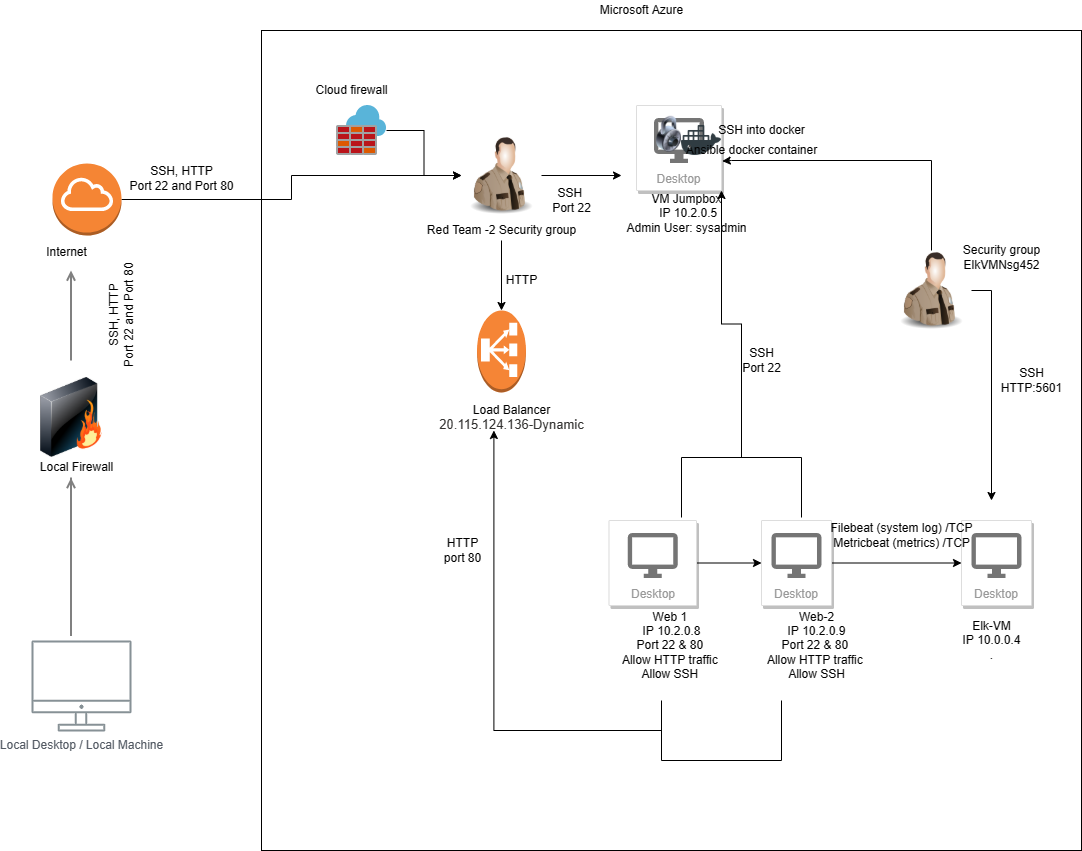

The diagram above was exported from draw.io. Its source (the exported page's mxGraphModel, read from the mxfile embedded in the PNG):
<mxGraphModel dx="1662" dy="2448" grid="1" gridSize="10" guides="1" tooltips="1" connect="1" arrows="1" fold="1" page="1" pageScale="1" pageWidth="1169" pageHeight="827" math="0" shadow="0">
  <root>
    <mxCell id="0" />
    <mxCell id="1" parent="0" />
    <mxCell id="UEzPUAAOIrF-is8g5C7q-166" style="edgeStyle=orthogonalEdgeStyle;rounded=0;orthogonalLoop=1;jettySize=auto;html=1;startArrow=none;startFill=0;endArrow=open;endFill=0;strokeColor=#808080;strokeWidth=2;" parent="1" edge="1">
      <mxGeometry relative="1" as="geometry">
        <mxPoint x="119.5" y="-510" as="sourcePoint" />
        <mxPoint x="119.5" y="-600" as="targetPoint" />
        <Array as="points">
          <mxPoint x="119.5" y="-510" />
          <mxPoint x="119.5" y="-510" />
        </Array>
      </mxGeometry>
    </mxCell>
    <mxCell id="UEzPUAAOIrF-is8g5C7q-170" style="edgeStyle=orthogonalEdgeStyle;rounded=0;orthogonalLoop=1;jettySize=auto;html=1;startArrow=none;startFill=0;endArrow=open;endFill=0;strokeColor=#808080;strokeWidth=2;" parent="1" source="sScFGl069eAvYY5LRd9V-5" edge="1">
      <mxGeometry relative="1" as="geometry">
        <mxPoint x="119.5" y="-254.5" as="sourcePoint" />
        <mxPoint x="119.5" y="-392.5" as="targetPoint" />
        <Array as="points">
          <mxPoint x="119.5" y="-234.5" />
          <mxPoint x="119.5" y="-234.5" />
        </Array>
      </mxGeometry>
    </mxCell>
    <mxCell id="sScFGl069eAvYY5LRd9V-1" value="Local Desktop / Local Machine&lt;br&gt;" style="sketch=0;outlineConnect=0;gradientColor=none;fontColor=#545B64;strokeColor=none;fillColor=#879196;dashed=0;verticalLabelPosition=bottom;verticalAlign=top;align=center;html=1;fontSize=12;fontStyle=0;aspect=fixed;shape=mxgraph.aws4.illustration_desktop;pointerEvents=1" parent="1" vertex="1">
      <mxGeometry x="80" y="-230" width="100" height="91" as="geometry" />
    </mxCell>
    <mxCell id="sScFGl069eAvYY5LRd9V-4" value="" style="image;html=1;image=img/lib/clip_art/networking/Firewall_128x128.png" parent="1" vertex="1">
      <mxGeometry x="80" y="-493" width="80" height="80" as="geometry" />
    </mxCell>
    <mxCell id="sScFGl069eAvYY5LRd9V-5" value="Local Firewall&lt;br&gt;" style="text;html=1;align=center;verticalAlign=middle;resizable=0;points=[];autosize=1;strokeColor=none;fillColor=none;" parent="1" vertex="1">
      <mxGeometry x="80" y="-413" width="90" height="20" as="geometry" />
    </mxCell>
    <mxCell id="NNuGQEmUJmLgLM52BhE_-8" value="" style="edgeStyle=orthogonalEdgeStyle;rounded=0;orthogonalLoop=1;jettySize=auto;html=1;" parent="1" source="sScFGl069eAvYY5LRd9V-9" target="sScFGl069eAvYY5LRd9V-20" edge="1">
      <mxGeometry relative="1" as="geometry">
        <mxPoint x="255" y="-645" as="targetPoint" />
      </mxGeometry>
    </mxCell>
    <mxCell id="sScFGl069eAvYY5LRd9V-9" value="" style="outlineConnect=0;dashed=0;verticalLabelPosition=bottom;verticalAlign=top;align=center;html=1;shape=mxgraph.aws3.internet_gateway;fillColor=#F58534;gradientColor=none;" parent="1" vertex="1">
      <mxGeometry x="101" y="-707" width="69" height="72" as="geometry" />
    </mxCell>
    <mxCell id="sScFGl069eAvYY5LRd9V-14" value="Internet&lt;br&gt;" style="text;html=1;align=center;verticalAlign=middle;resizable=0;points=[];autosize=1;strokeColor=none;fillColor=none;" parent="1" vertex="1">
      <mxGeometry x="84.5" y="-628" width="60" height="20" as="geometry" />
    </mxCell>
    <mxCell id="eCkml06IATMbpe0bBIMq-5" value="" style="edgeStyle=orthogonalEdgeStyle;rounded=0;orthogonalLoop=1;jettySize=auto;html=1;" parent="1" source="sScFGl069eAvYY5LRd9V-15" target="sScFGl069eAvYY5LRd9V-20" edge="1">
      <mxGeometry relative="1" as="geometry" />
    </mxCell>
    <mxCell id="sScFGl069eAvYY5LRd9V-15" value="" style="sketch=0;aspect=fixed;html=1;points=[];align=center;image;fontSize=12;image=img/lib/mscae/Azure_Firewall.svg;" parent="1" vertex="1">
      <mxGeometry x="385" y="-765" width="50" height="50" as="geometry" />
    </mxCell>
    <mxCell id="sScFGl069eAvYY5LRd9V-30" value="" style="edgeStyle=orthogonalEdgeStyle;rounded=0;orthogonalLoop=1;jettySize=auto;html=1;" parent="1" source="sScFGl069eAvYY5LRd9V-20" edge="1">
      <mxGeometry relative="1" as="geometry">
        <mxPoint x="670" y="-695" as="targetPoint" />
      </mxGeometry>
    </mxCell>
    <mxCell id="sScFGl069eAvYY5LRd9V-20" value="" style="image;html=1;image=img/lib/clip_art/people/Security_Man_128x128.png" parent="1" vertex="1">
      <mxGeometry x="510" y="-735" width="80" height="80" as="geometry" />
    </mxCell>
    <mxCell id="NNuGQEmUJmLgLM52BhE_-18" value="" style="edgeStyle=orthogonalEdgeStyle;rounded=0;orthogonalLoop=1;jettySize=auto;html=1;" parent="1" source="sScFGl069eAvYY5LRd9V-23" target="NNuGQEmUJmLgLM52BhE_-16" edge="1">
      <mxGeometry relative="1" as="geometry" />
    </mxCell>
    <mxCell id="sScFGl069eAvYY5LRd9V-23" value="Red Team -2 Security group&lt;br&gt;" style="text;html=1;align=center;verticalAlign=middle;resizable=0;points=[];autosize=1;strokeColor=none;fillColor=none;" parent="1" vertex="1">
      <mxGeometry x="470" y="-650" width="160" height="20" as="geometry" />
    </mxCell>
    <mxCell id="sScFGl069eAvYY5LRd9V-24" value="Desktop" style="strokeColor=#dddddd;shadow=1;strokeWidth=1;rounded=1;absoluteArcSize=1;arcSize=2;labelPosition=center;verticalLabelPosition=middle;align=center;verticalAlign=bottom;spacingLeft=0;fontColor=#999999;fontSize=12;whiteSpace=wrap;spacingBottom=2;" parent="1" vertex="1">
      <mxGeometry x="685" y="-765" width="85" height="85" as="geometry" />
    </mxCell>
    <mxCell id="sScFGl069eAvYY5LRd9V-25" value="" style="sketch=0;dashed=0;connectable=0;html=1;fillColor=#757575;strokeColor=none;shape=mxgraph.gcp2.desktop;part=1;" parent="sScFGl069eAvYY5LRd9V-24" vertex="1">
      <mxGeometry x="0.5" width="50" height="45" relative="1" as="geometry">
        <mxPoint x="-25" y="12.5" as="offset" />
      </mxGeometry>
    </mxCell>
    <mxCell id="sScFGl069eAvYY5LRd9V-32" value="" style="image;html=1;image=img/lib/clip_art/general/Lock_128x128.png" parent="sScFGl069eAvYY5LRd9V-24" vertex="1">
      <mxGeometry x="20" y="10" width="25" height="37.5" as="geometry" />
    </mxCell>
    <mxCell id="sScFGl069eAvYY5LRd9V-61" value="" style="shape=image;html=1;verticalAlign=top;verticalLabelPosition=bottom;labelBackgroundColor=#ffffff;imageAspect=0;aspect=fixed;image=https://cdn1.iconfinder.com/data/icons/social-media-2106/24/social_media_social_media_logo_docker-128.png" parent="sScFGl069eAvYY5LRd9V-24" vertex="1">
      <mxGeometry x="45" y="15" width="40" height="40" as="geometry" />
    </mxCell>
    <mxCell id="sScFGl069eAvYY5LRd9V-31" value="VM Jumpbox&lt;br&gt;&amp;nbsp;IP 10.2.0.5&lt;br&gt;Admin User: sysadmin&lt;br&gt;&amp;nbsp;" style="text;html=1;align=center;verticalAlign=middle;resizable=0;points=[];autosize=1;strokeColor=none;fillColor=none;" parent="1" vertex="1">
      <mxGeometry x="665" y="-680" width="140" height="60" as="geometry" />
    </mxCell>
    <mxCell id="g1Ovn50C4Ltl7ECW3W4e-10" value="" style="edgeStyle=orthogonalEdgeStyle;rounded=0;orthogonalLoop=1;jettySize=auto;html=1;" parent="1" source="sScFGl069eAvYY5LRd9V-39" target="sScFGl069eAvYY5LRd9V-43" edge="1">
      <mxGeometry relative="1" as="geometry" />
    </mxCell>
    <mxCell id="sScFGl069eAvYY5LRd9V-39" value="Desktop" style="strokeColor=#dddddd;shadow=1;strokeWidth=1;rounded=1;absoluteArcSize=1;arcSize=2;labelPosition=center;verticalLabelPosition=middle;align=center;verticalAlign=bottom;spacingLeft=0;fontColor=#999999;fontSize=12;whiteSpace=wrap;spacingBottom=2;" parent="1" vertex="1">
      <mxGeometry x="657.5" y="-350" width="87.5" height="85" as="geometry" />
    </mxCell>
    <mxCell id="sScFGl069eAvYY5LRd9V-40" value="" style="sketch=0;dashed=0;connectable=0;html=1;fillColor=#757575;strokeColor=none;shape=mxgraph.gcp2.desktop;part=1;" parent="sScFGl069eAvYY5LRd9V-39" vertex="1">
      <mxGeometry x="0.5" width="50" height="45" relative="1" as="geometry">
        <mxPoint x="-25" y="12.5" as="offset" />
      </mxGeometry>
    </mxCell>
    <mxCell id="g1Ovn50C4Ltl7ECW3W4e-11" value="" style="edgeStyle=orthogonalEdgeStyle;rounded=0;orthogonalLoop=1;jettySize=auto;html=1;" parent="1" source="sScFGl069eAvYY5LRd9V-43" target="g1Ovn50C4Ltl7ECW3W4e-1" edge="1">
      <mxGeometry relative="1" as="geometry" />
    </mxCell>
    <mxCell id="sScFGl069eAvYY5LRd9V-43" value="Desktop" style="strokeColor=#dddddd;shadow=1;strokeWidth=1;rounded=1;absoluteArcSize=1;arcSize=2;labelPosition=center;verticalLabelPosition=middle;align=center;verticalAlign=bottom;spacingLeft=0;fontColor=#999999;fontSize=12;whiteSpace=wrap;spacingBottom=2;" parent="1" vertex="1">
      <mxGeometry x="810" y="-350" width="70" height="85" as="geometry" />
    </mxCell>
    <mxCell id="sScFGl069eAvYY5LRd9V-44" value="" style="sketch=0;dashed=0;connectable=0;html=1;fillColor=#757575;strokeColor=none;shape=mxgraph.gcp2.desktop;part=1;" parent="sScFGl069eAvYY5LRd9V-43" vertex="1">
      <mxGeometry x="0.5" width="50" height="45" relative="1" as="geometry">
        <mxPoint x="-25" y="12.5" as="offset" />
      </mxGeometry>
    </mxCell>
    <mxCell id="sScFGl069eAvYY5LRd9V-55" value="Web 1&amp;nbsp;&lt;br&gt;IP 10.2.0.8&lt;br&gt;Port 22 &amp;amp; 80&amp;nbsp;&lt;br&gt;Allow HTTP traffic&amp;nbsp;&lt;br&gt;Allow SSH&amp;nbsp;" style="text;html=1;align=center;verticalAlign=middle;resizable=0;points=[];autosize=1;strokeColor=none;fillColor=none;rotation=0;" parent="1" vertex="1">
      <mxGeometry x="665" y="-265" width="110" height="80" as="geometry" />
    </mxCell>
    <mxCell id="sScFGl069eAvYY5LRd9V-56" value="Web-2&lt;br&gt;IP 10.2.0.9&lt;br&gt;Port 22 &amp;amp; 80&amp;nbsp;&lt;br&gt;Allow HTTP traffic&amp;nbsp;&lt;br&gt;Allow SSH" style="text;html=1;align=center;verticalAlign=middle;resizable=0;points=[];autosize=1;strokeColor=none;fillColor=none;" parent="1" vertex="1">
      <mxGeometry x="810" y="-265" width="110" height="80" as="geometry" />
    </mxCell>
    <mxCell id="NNuGQEmUJmLgLM52BhE_-6" value="" style="whiteSpace=wrap;html=1;aspect=fixed;fillColor=none;" parent="1" vertex="1">
      <mxGeometry x="310" y="-840" width="820" height="820" as="geometry" />
    </mxCell>
    <mxCell id="NNuGQEmUJmLgLM52BhE_-14" value="SSH&amp;nbsp;&lt;br&gt;Port 22" style="text;html=1;align=center;verticalAlign=middle;resizable=0;points=[];autosize=1;strokeColor=none;fillColor=none;" parent="1" vertex="1">
      <mxGeometry x="595" y="-685" width="50" height="30" as="geometry" />
    </mxCell>
    <mxCell id="NNuGQEmUJmLgLM52BhE_-15" value="SSH, HTTP&lt;br&gt;Port 22 and Port 80" style="text;html=1;align=center;verticalAlign=middle;resizable=0;points=[];autosize=1;strokeColor=none;fillColor=none;rotation=0;" parent="1" vertex="1">
      <mxGeometry x="170" y="-707" width="120" height="30" as="geometry" />
    </mxCell>
    <mxCell id="NNuGQEmUJmLgLM52BhE_-16" value="" style="outlineConnect=0;dashed=0;verticalLabelPosition=bottom;verticalAlign=top;align=center;html=1;shape=mxgraph.aws3.classic_load_balancer;fillColor=#F58536;gradientColor=none;" parent="1" vertex="1">
      <mxGeometry x="525.5" y="-560" width="49" height="82" as="geometry" />
    </mxCell>
    <mxCell id="NNuGQEmUJmLgLM52BhE_-19" value="HTTP" style="text;html=1;align=center;verticalAlign=middle;resizable=0;points=[];autosize=1;strokeColor=none;fillColor=none;" parent="1" vertex="1">
      <mxGeometry x="545" y="-600" width="50" height="20" as="geometry" />
    </mxCell>
    <mxCell id="NNuGQEmUJmLgLM52BhE_-21" value="Load Balancer&lt;br&gt;&lt;span style=&quot;color: rgb(50 , 49 , 48) ; font-family: &amp;#34;az_ea_font&amp;#34; , &amp;#34;segoe ui&amp;#34; , &amp;#34;az_font&amp;#34; , , , &amp;#34;blinkmacsystemfont&amp;#34; , &amp;#34;roboto&amp;#34; , &amp;#34;oxygen&amp;#34; , &amp;#34;ubuntu&amp;#34; , &amp;#34;cantarell&amp;#34; , &amp;#34;open sans&amp;#34; , &amp;#34;helvetica neue&amp;#34; , sans-serif ; font-size: 13px ; background-color: rgb(255 , 255 , 255)&quot;&gt;20.115.124.136-Dynamic&lt;br&gt;&lt;/span&gt;" style="text;html=1;align=center;verticalAlign=middle;resizable=0;points=[];autosize=1;strokeColor=none;fillColor=none;" parent="1" vertex="1">
      <mxGeometry x="480" y="-468" width="160" height="30" as="geometry" />
    </mxCell>
    <mxCell id="NNuGQEmUJmLgLM52BhE_-22" value="Ansible docker container" style="text;html=1;align=center;verticalAlign=middle;resizable=0;points=[];autosize=1;strokeColor=none;fillColor=none;" parent="1" vertex="1">
      <mxGeometry x="725" y="-730" width="150" height="20" as="geometry" />
    </mxCell>
    <mxCell id="NNuGQEmUJmLgLM52BhE_-23" value="SSH into docker&lt;br&gt;" style="text;html=1;align=center;verticalAlign=middle;resizable=0;points=[];autosize=1;strokeColor=none;fillColor=none;" parent="1" vertex="1">
      <mxGeometry x="760" y="-750" width="100" height="20" as="geometry" />
    </mxCell>
    <mxCell id="NNuGQEmUJmLgLM52BhE_-35" value="" style="edgeStyle=orthogonalEdgeStyle;rounded=0;orthogonalLoop=1;jettySize=auto;html=1;entryX=1;entryY=1;entryDx=0;entryDy=0;" parent="1" source="NNuGQEmUJmLgLM52BhE_-32" target="sScFGl069eAvYY5LRd9V-24" edge="1">
      <mxGeometry relative="1" as="geometry">
        <mxPoint x="790" y="-493" as="targetPoint" />
      </mxGeometry>
    </mxCell>
    <mxCell id="NNuGQEmUJmLgLM52BhE_-32" value="" style="shape=partialRectangle;whiteSpace=wrap;html=1;bottom=1;right=1;left=1;top=0;fillColor=none;routingCenterX=-0.5;direction=west;" parent="1" vertex="1">
      <mxGeometry x="730" y="-413" width="120" height="60" as="geometry" />
    </mxCell>
    <mxCell id="NNuGQEmUJmLgLM52BhE_-36" value="SSH&lt;br&gt;Port 22" style="text;html=1;align=center;verticalAlign=middle;resizable=0;points=[];autosize=1;strokeColor=none;fillColor=none;" parent="1" vertex="1">
      <mxGeometry x="785" y="-525" width="50" height="30" as="geometry" />
    </mxCell>
    <mxCell id="NNuGQEmUJmLgLM52BhE_-39" value="" style="edgeStyle=orthogonalEdgeStyle;rounded=0;orthogonalLoop=1;jettySize=auto;html=1;entryX=0.39;entryY=0.933;entryDx=0;entryDy=0;entryPerimeter=0;" parent="1" source="NNuGQEmUJmLgLM52BhE_-37" target="NNuGQEmUJmLgLM52BhE_-21" edge="1">
      <mxGeometry relative="1" as="geometry">
        <mxPoint x="770" y="-30" as="targetPoint" />
      </mxGeometry>
    </mxCell>
    <mxCell id="NNuGQEmUJmLgLM52BhE_-37" value="" style="shape=partialRectangle;whiteSpace=wrap;html=1;bottom=1;right=1;left=1;top=0;fillColor=none;routingCenterX=-0.5;" parent="1" vertex="1">
      <mxGeometry x="710" y="-170" width="120" height="60" as="geometry" />
    </mxCell>
    <mxCell id="NNuGQEmUJmLgLM52BhE_-40" value="HTTP&lt;br&gt;port 80" style="text;html=1;align=center;verticalAlign=middle;resizable=0;points=[];autosize=1;strokeColor=none;fillColor=none;" parent="1" vertex="1">
      <mxGeometry x="486" y="-335" width="50" height="30" as="geometry" />
    </mxCell>
    <mxCell id="eCkml06IATMbpe0bBIMq-7" value="Cloud firewall&lt;br&gt;" style="text;html=1;align=center;verticalAlign=middle;resizable=0;points=[];autosize=1;strokeColor=none;fillColor=none;rotation=0;" parent="1" vertex="1">
      <mxGeometry x="355" y="-790" width="90" height="20" as="geometry" />
    </mxCell>
    <mxCell id="eCkml06IATMbpe0bBIMq-12" value="SSH, HTTP&lt;br&gt;Port 22 and Port 80" style="text;html=1;align=center;verticalAlign=middle;resizable=0;points=[];autosize=1;strokeColor=none;fillColor=none;rotation=270;" parent="1" vertex="1">
      <mxGeometry x="110" y="-570" width="120" height="30" as="geometry" />
    </mxCell>
    <mxCell id="eCkml06IATMbpe0bBIMq-14" value="Microsoft Azure&lt;br&gt;" style="text;html=1;align=center;verticalAlign=middle;resizable=0;points=[];autosize=1;strokeColor=none;fillColor=none;rotation=0;" parent="1" vertex="1">
      <mxGeometry x="640" y="-870" width="100" height="20" as="geometry" />
    </mxCell>
    <mxCell id="g1Ovn50C4Ltl7ECW3W4e-1" value="Desktop" style="strokeColor=#dddddd;shadow=1;strokeWidth=1;rounded=1;absoluteArcSize=1;arcSize=2;labelPosition=center;verticalLabelPosition=middle;align=center;verticalAlign=bottom;spacingLeft=0;fontColor=#999999;fontSize=12;whiteSpace=wrap;spacingBottom=2;" parent="1" vertex="1">
      <mxGeometry x="1010" y="-350" width="70" height="85" as="geometry" />
    </mxCell>
    <mxCell id="g1Ovn50C4Ltl7ECW3W4e-2" value="" style="sketch=0;dashed=0;connectable=0;html=1;fillColor=#757575;strokeColor=none;shape=mxgraph.gcp2.desktop;part=1;" parent="g1Ovn50C4Ltl7ECW3W4e-1" vertex="1">
      <mxGeometry x="0.5" width="50" height="45" relative="1" as="geometry">
        <mxPoint x="-25" y="12.5" as="offset" />
      </mxGeometry>
    </mxCell>
    <mxCell id="g1Ovn50C4Ltl7ECW3W4e-12" value="Filebeat (system log) /TCP&lt;br&gt;Metricbeat (metrics) /TCP" style="text;html=1;align=center;verticalAlign=middle;resizable=0;points=[];autosize=1;strokeColor=none;fillColor=none;" parent="g1Ovn50C4Ltl7ECW3W4e-1" vertex="1">
      <mxGeometry x="-140" width="160" height="30" as="geometry" />
    </mxCell>
    <mxCell id="g1Ovn50C4Ltl7ECW3W4e-5" value="" style="edgeStyle=orthogonalEdgeStyle;rounded=0;orthogonalLoop=1;jettySize=auto;html=1;entryX=0.305;entryY=1.03;entryDx=0;entryDy=0;entryPerimeter=0;" parent="1" source="g1Ovn50C4Ltl7ECW3W4e-3" target="NNuGQEmUJmLgLM52BhE_-22" edge="1">
      <mxGeometry relative="1" as="geometry">
        <mxPoint x="780" y="-690" as="targetPoint" />
        <Array as="points">
          <mxPoint x="980" y="-710" />
          <mxPoint x="780" y="-710" />
        </Array>
      </mxGeometry>
    </mxCell>
    <mxCell id="g1Ovn50C4Ltl7ECW3W4e-8" value="" style="edgeStyle=orthogonalEdgeStyle;rounded=0;orthogonalLoop=1;jettySize=auto;html=1;" parent="1" source="g1Ovn50C4Ltl7ECW3W4e-3" edge="1">
      <mxGeometry relative="1" as="geometry">
        <mxPoint x="1040" y="-370" as="targetPoint" />
      </mxGeometry>
    </mxCell>
    <mxCell id="g1Ovn50C4Ltl7ECW3W4e-3" value="" style="image;html=1;image=img/lib/clip_art/people/Security_Man_128x128.png" parent="1" vertex="1">
      <mxGeometry x="940" y="-620" width="80" height="80" as="geometry" />
    </mxCell>
    <mxCell id="g1Ovn50C4Ltl7ECW3W4e-6" value="Security group&lt;br&gt;ElkVMNsg452" style="text;html=1;align=center;verticalAlign=middle;resizable=0;points=[];autosize=1;strokeColor=none;fillColor=none;" parent="1" vertex="1">
      <mxGeometry x="1005" y="-628" width="90" height="30" as="geometry" />
    </mxCell>
    <mxCell id="g1Ovn50C4Ltl7ECW3W4e-13" value="Elk-VM&lt;br&gt;IP 10.0.0.4&lt;br&gt;." style="text;html=1;align=center;verticalAlign=middle;resizable=0;points=[];autosize=1;strokeColor=none;fillColor=none;" parent="1" vertex="1">
      <mxGeometry x="1005" y="-255" width="70" height="50" as="geometry" />
    </mxCell>
    <mxCell id="g1Ovn50C4Ltl7ECW3W4e-14" value="SSH&lt;br&gt;HTTP:5601&lt;br&gt;" style="text;html=1;align=center;verticalAlign=middle;resizable=0;points=[];autosize=1;strokeColor=none;fillColor=none;" parent="1" vertex="1">
      <mxGeometry x="1040" y="-505" width="80" height="30" as="geometry" />
    </mxCell>
  </root>
</mxGraphModel>